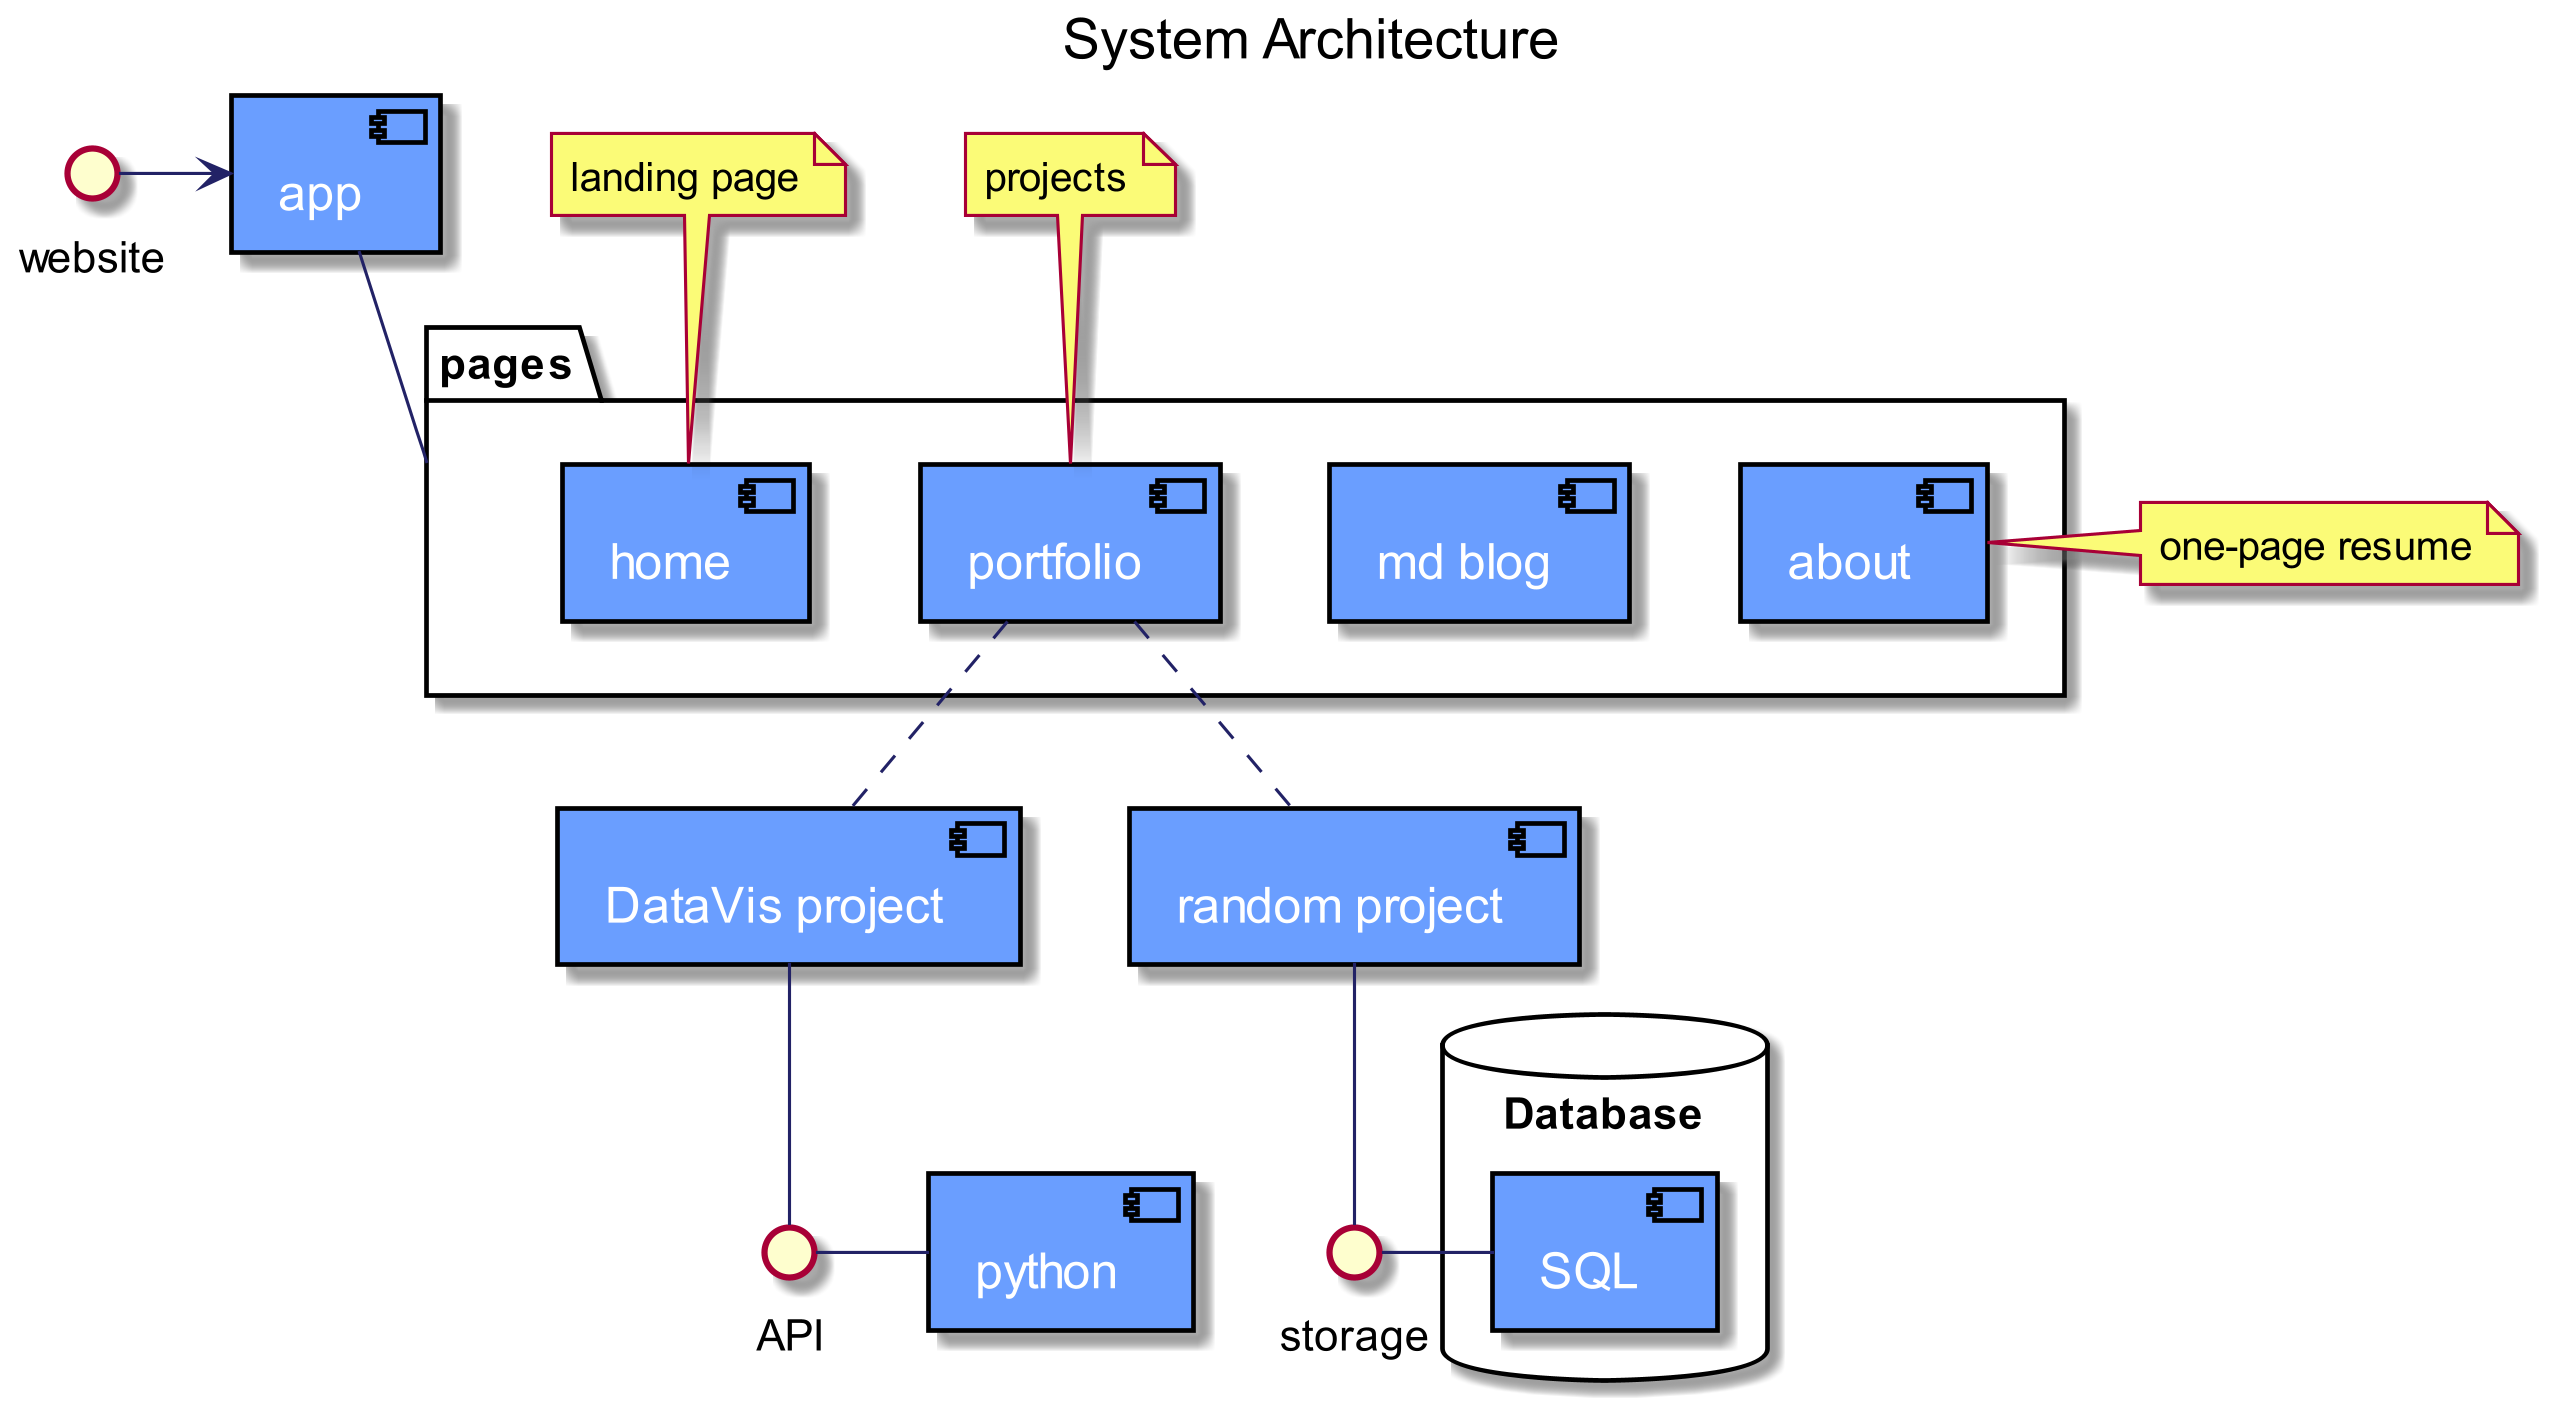

The diagram above was rendered by PlantUML. Its source (embedded in the PNG):
@startuml sys
skinparam Dpi 300

skinparam component {
  FontColor          white
  AttributeFontColor black
  FontSize           16
  AttributeFontSize  14
  BackgroundColor    #6A9EFF
  BorderColor        black
  ArrowColor         #222266
}

title System Architecture
skinparam componentStyle uml2

interface "API" as api
interface "storage" as storage
interface "website" as website

package pages {
  [md blog]
  [home]
  [about]
  [portfolio]
}

database "Database" {
  [SQL]
}

website -> [app]
[app] -- pages

[portfolio] .down. [DataVis project]
[portfolio] .down. [random project]

[DataVis project] -- api
[python] - api

[random project] -- storage
storage - [SQL]

note top of [home]
  landing page
end note

note right of [about]
  one-page resume
end note

note top of [portfolio]
  projects
end note

@enduml